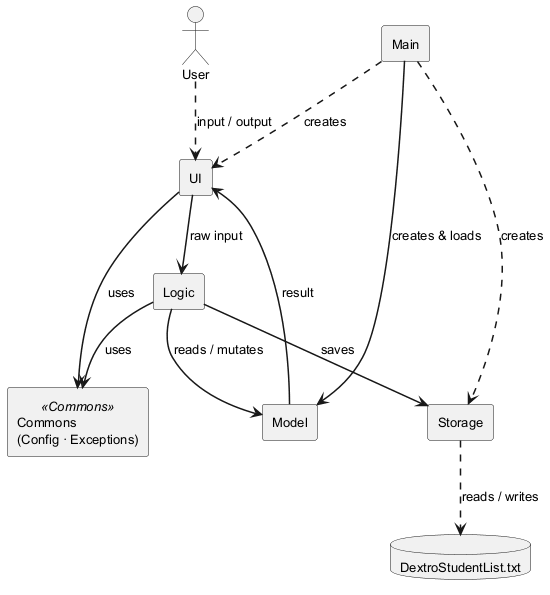

The diagram above was rendered by PlantUML. Its source (embedded in the PNG):
@startuml ArchitectureDiagram

skinparam componentStyle rectangle
skinparam defaultFontSize 13
skinparam ArrowThickness 1.5


actor User


[Commons\n(Config · Exceptions)] <<Commons>> as Commons

database "DextroStudentList.txt" as DataFile

User      ..>  [UI]      : input / output

[UI]      -->  [Logic]  : raw input
[Logic]  -->  [Model]   : reads / mutates
[Logic]  -->  [Storage] : saves
[Model]   -->  [UI]      : result

[Main]    ..>  [UI]      : creates
[Main]    -->  [Model]   : creates & loads
[Main]    ..>  [Storage] : creates

[Storage] ..>  DataFile  : reads / writes

[UI]      -->  Commons   : uses
[Logic]  -->  Commons   : uses

@enduml